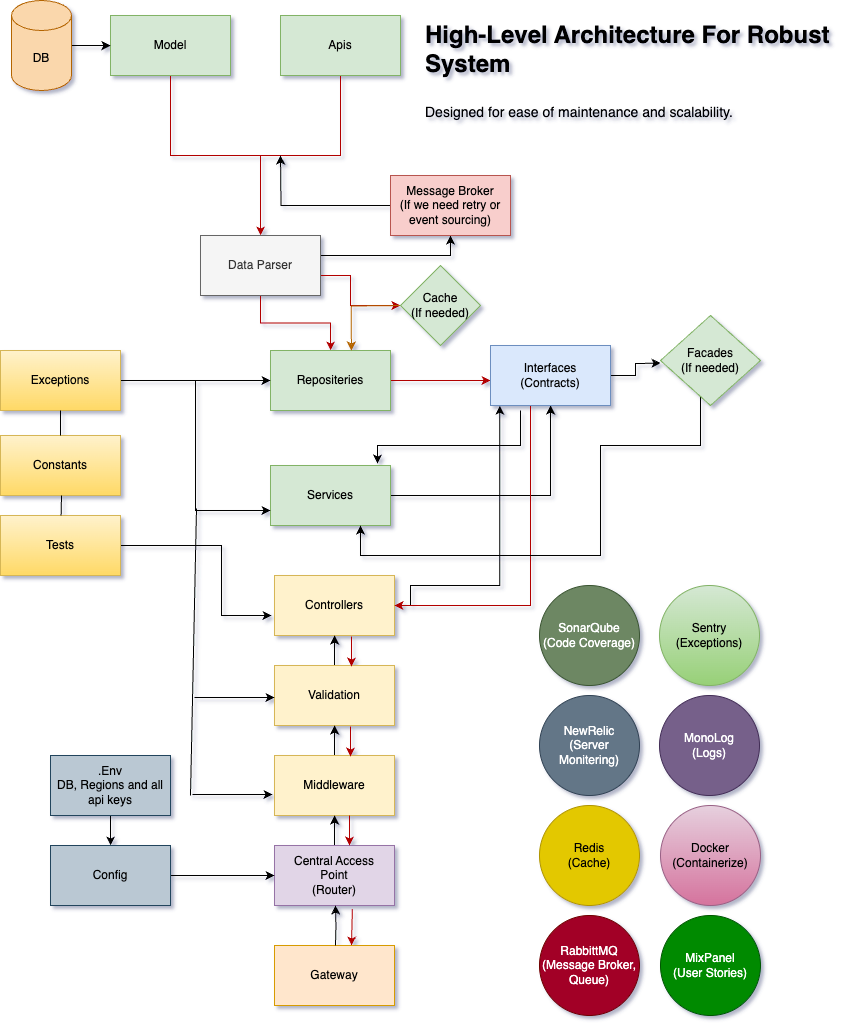

The diagram above was exported from draw.io. Its source (the exported page's mxGraphModel, read from the mxfile embedded in the PNG):
<mxGraphModel dx="3033" dy="1411" grid="1" gridSize="10" guides="1" tooltips="1" connect="1" arrows="1" fold="1" page="1" pageScale="1" pageWidth="827" pageHeight="1169" background="none" math="0" shadow="1">
  <root>
    <mxCell id="WIyWlLk6GJQsqaUBKTNV-0" />
    <mxCell id="WIyWlLk6GJQsqaUBKTNV-1" parent="WIyWlLk6GJQsqaUBKTNV-0" />
    <mxCell id="Y_94ElIpz6qNQD1HpyNi-25" value="" style="edgeStyle=orthogonalEdgeStyle;rounded=0;orthogonalLoop=1;jettySize=auto;html=1;entryX=0.077;entryY=1.004;entryDx=0;entryDy=0;entryPerimeter=0;" edge="1" parent="WIyWlLk6GJQsqaUBKTNV-1" source="TC7rJ-9mMWpQm-EurvjN-26" target="TC7rJ-9mMWpQm-EurvjN-31">
      <mxGeometry relative="1" as="geometry">
        <mxPoint x="450" y="530" as="targetPoint" />
        <Array as="points">
          <mxPoint x="360" y="700" />
          <mxPoint x="360" y="680" />
          <mxPoint x="449" y="680" />
        </Array>
      </mxGeometry>
    </mxCell>
    <mxCell id="TC7rJ-9mMWpQm-EurvjN-26" value="Controllers" style="rounded=0;whiteSpace=wrap;html=1;fillColor=#fff2cc;strokeColor=#d6b656;" parent="WIyWlLk6GJQsqaUBKTNV-1" vertex="1">
      <mxGeometry x="224" y="670" width="120" height="60" as="geometry" />
    </mxCell>
    <mxCell id="TC7rJ-9mMWpQm-EurvjN-32" value="" style="edgeStyle=orthogonalEdgeStyle;rounded=0;orthogonalLoop=1;jettySize=auto;html=1;" parent="WIyWlLk6GJQsqaUBKTNV-1" source="TC7rJ-9mMWpQm-EurvjN-27" target="TC7rJ-9mMWpQm-EurvjN-31" edge="1">
      <mxGeometry relative="1" as="geometry" />
    </mxCell>
    <mxCell id="TC7rJ-9mMWpQm-EurvjN-27" value="Services" style="rounded=0;whiteSpace=wrap;html=1;fillColor=#d5e8d4;strokeColor=#82b366;" parent="WIyWlLk6GJQsqaUBKTNV-1" vertex="1">
      <mxGeometry x="220" y="560" width="120" height="60" as="geometry" />
    </mxCell>
    <mxCell id="TC7rJ-9mMWpQm-EurvjN-34" value="" style="edgeStyle=orthogonalEdgeStyle;rounded=0;orthogonalLoop=1;jettySize=auto;html=1;entryX=0;entryY=0.583;entryDx=0;entryDy=0;entryPerimeter=0;fillColor=#e51400;strokeColor=#B20000;" parent="WIyWlLk6GJQsqaUBKTNV-1" source="TC7rJ-9mMWpQm-EurvjN-28" target="TC7rJ-9mMWpQm-EurvjN-31" edge="1">
      <mxGeometry relative="1" as="geometry">
        <mxPoint x="410" y="475" as="targetPoint" />
      </mxGeometry>
    </mxCell>
    <mxCell id="TC7rJ-9mMWpQm-EurvjN-28" value="Repositeries" style="rounded=0;whiteSpace=wrap;html=1;fillColor=#d5e8d4;strokeColor=#82b366;" parent="WIyWlLk6GJQsqaUBKTNV-1" vertex="1">
      <mxGeometry x="220" y="445" width="120" height="60" as="geometry" />
    </mxCell>
    <mxCell id="TC7rJ-9mMWpQm-EurvjN-50" value="" style="edgeStyle=orthogonalEdgeStyle;rounded=0;orthogonalLoop=1;jettySize=auto;html=1;fillColor=#e51400;strokeColor=#B20000;" parent="WIyWlLk6GJQsqaUBKTNV-1" source="TC7rJ-9mMWpQm-EurvjN-29" target="TC7rJ-9mMWpQm-EurvjN-48" edge="1">
      <mxGeometry relative="1" as="geometry" />
    </mxCell>
    <mxCell id="TC7rJ-9mMWpQm-EurvjN-29" value="Apis" style="rounded=0;whiteSpace=wrap;html=1;fillColor=#d5e8d4;strokeColor=#82b366;" parent="WIyWlLk6GJQsqaUBKTNV-1" vertex="1">
      <mxGeometry x="230" y="110" width="120" height="60" as="geometry" />
    </mxCell>
    <mxCell id="TC7rJ-9mMWpQm-EurvjN-36" value="" style="edgeStyle=orthogonalEdgeStyle;rounded=0;orthogonalLoop=1;jettySize=auto;html=1;entryX=1;entryY=0.5;entryDx=0;entryDy=0;fillColor=#e51400;strokeColor=#B20000;" parent="WIyWlLk6GJQsqaUBKTNV-1" source="TC7rJ-9mMWpQm-EurvjN-31" target="TC7rJ-9mMWpQm-EurvjN-26" edge="1">
      <mxGeometry relative="1" as="geometry">
        <mxPoint x="420" y="690" as="targetPoint" />
        <Array as="points">
          <mxPoint x="480" y="700" />
        </Array>
      </mxGeometry>
    </mxCell>
    <mxCell id="Y_94ElIpz6qNQD1HpyNi-18" value="" style="edgeStyle=orthogonalEdgeStyle;rounded=0;orthogonalLoop=1;jettySize=auto;html=1;" edge="1" parent="WIyWlLk6GJQsqaUBKTNV-1" source="TC7rJ-9mMWpQm-EurvjN-31">
      <mxGeometry relative="1" as="geometry">
        <mxPoint x="610" y="457.52631578947376" as="targetPoint" />
      </mxGeometry>
    </mxCell>
    <mxCell id="TC7rJ-9mMWpQm-EurvjN-31" value="Interfaces&lt;br&gt;(Contracts)" style="whiteSpace=wrap;html=1;rounded=0;fillColor=#dae8fc;strokeColor=#6c8ebf;" parent="WIyWlLk6GJQsqaUBKTNV-1" vertex="1">
      <mxGeometry x="440" y="440" width="120" height="60" as="geometry" />
    </mxCell>
    <mxCell id="TC7rJ-9mMWpQm-EurvjN-46" value="" style="edgeStyle=orthogonalEdgeStyle;rounded=0;orthogonalLoop=1;jettySize=auto;html=1;entryX=0.892;entryY=-0.033;entryDx=0;entryDy=0;entryPerimeter=0;" parent="WIyWlLk6GJQsqaUBKTNV-1" target="TC7rJ-9mMWpQm-EurvjN-27" edge="1">
      <mxGeometry relative="1" as="geometry">
        <mxPoint x="410" y="540" as="targetPoint" />
        <Array as="points">
          <mxPoint x="470" y="540" />
          <mxPoint x="327" y="540" />
        </Array>
        <mxPoint x="470" y="505" as="sourcePoint" />
      </mxGeometry>
    </mxCell>
    <mxCell id="TC7rJ-9mMWpQm-EurvjN-49" value="" style="edgeStyle=orthogonalEdgeStyle;rounded=0;orthogonalLoop=1;jettySize=auto;html=1;fillColor=#e51400;strokeColor=#B20000;" parent="WIyWlLk6GJQsqaUBKTNV-1" source="TC7rJ-9mMWpQm-EurvjN-37" target="TC7rJ-9mMWpQm-EurvjN-48" edge="1">
      <mxGeometry relative="1" as="geometry" />
    </mxCell>
    <mxCell id="TC7rJ-9mMWpQm-EurvjN-37" value="Model" style="rounded=0;whiteSpace=wrap;html=1;fillColor=#d5e8d4;strokeColor=#82b366;" parent="WIyWlLk6GJQsqaUBKTNV-1" vertex="1">
      <mxGeometry x="60" y="110" width="120" height="60" as="geometry" />
    </mxCell>
    <mxCell id="TC7rJ-9mMWpQm-EurvjN-51" value="" style="edgeStyle=orthogonalEdgeStyle;rounded=0;orthogonalLoop=1;jettySize=auto;html=1;fillColor=#e51400;strokeColor=#B20000;" parent="WIyWlLk6GJQsqaUBKTNV-1" source="TC7rJ-9mMWpQm-EurvjN-48" target="TC7rJ-9mMWpQm-EurvjN-28" edge="1">
      <mxGeometry relative="1" as="geometry" />
    </mxCell>
    <mxCell id="Y_94ElIpz6qNQD1HpyNi-1" value="" style="edgeStyle=orthogonalEdgeStyle;rounded=0;orthogonalLoop=1;jettySize=auto;html=1;fillColor=#e51400;strokeColor=#B20000;" edge="1" parent="WIyWlLk6GJQsqaUBKTNV-1" source="TC7rJ-9mMWpQm-EurvjN-48">
      <mxGeometry relative="1" as="geometry">
        <mxPoint x="350" y="400.0526315789473" as="targetPoint" />
        <Array as="points">
          <mxPoint x="300" y="370" />
          <mxPoint x="300" y="400" />
        </Array>
      </mxGeometry>
    </mxCell>
    <mxCell id="Y_94ElIpz6qNQD1HpyNi-4" style="edgeStyle=orthogonalEdgeStyle;rounded=0;orthogonalLoop=1;jettySize=auto;html=1;entryX=0.5;entryY=1;entryDx=0;entryDy=0;fillColor=none;strokeColor=default;" edge="1" parent="WIyWlLk6GJQsqaUBKTNV-1" source="TC7rJ-9mMWpQm-EurvjN-48" target="Y_94ElIpz6qNQD1HpyNi-3">
      <mxGeometry relative="1" as="geometry">
        <Array as="points">
          <mxPoint x="400" y="350" />
        </Array>
      </mxGeometry>
    </mxCell>
    <mxCell id="TC7rJ-9mMWpQm-EurvjN-48" value="Data Parser" style="rounded=0;whiteSpace=wrap;html=1;fillColor=#f5f5f5;fontColor=#333333;strokeColor=#666666;" parent="WIyWlLk6GJQsqaUBKTNV-1" vertex="1">
      <mxGeometry x="150" y="330" width="120" height="60" as="geometry" />
    </mxCell>
    <mxCell id="TC7rJ-9mMWpQm-EurvjN-99" value="" style="edgeStyle=orthogonalEdgeStyle;rounded=0;orthogonalLoop=1;jettySize=auto;html=1;" parent="WIyWlLk6GJQsqaUBKTNV-1" source="TC7rJ-9mMWpQm-EurvjN-52" target="TC7rJ-9mMWpQm-EurvjN-26" edge="1">
      <mxGeometry relative="1" as="geometry" />
    </mxCell>
    <mxCell id="TC7rJ-9mMWpQm-EurvjN-52" value="Validation" style="rounded=0;whiteSpace=wrap;html=1;fillColor=#fff2cc;strokeColor=#d6b656;" parent="WIyWlLk6GJQsqaUBKTNV-1" vertex="1">
      <mxGeometry x="224" y="760" width="120" height="60" as="geometry" />
    </mxCell>
    <mxCell id="TC7rJ-9mMWpQm-EurvjN-63" value="" style="edgeStyle=orthogonalEdgeStyle;rounded=0;orthogonalLoop=1;jettySize=auto;html=1;" parent="WIyWlLk6GJQsqaUBKTNV-1" source="TC7rJ-9mMWpQm-EurvjN-53" target="TC7rJ-9mMWpQm-EurvjN-52" edge="1">
      <mxGeometry relative="1" as="geometry" />
    </mxCell>
    <mxCell id="TC7rJ-9mMWpQm-EurvjN-53" value="Middleware" style="rounded=0;whiteSpace=wrap;html=1;fillColor=#fff2cc;strokeColor=#d6b656;" parent="WIyWlLk6GJQsqaUBKTNV-1" vertex="1">
      <mxGeometry x="224" y="850" width="120" height="60" as="geometry" />
    </mxCell>
    <mxCell id="TC7rJ-9mMWpQm-EurvjN-61" value="" style="edgeStyle=orthogonalEdgeStyle;rounded=0;orthogonalLoop=1;jettySize=auto;html=1;" parent="WIyWlLk6GJQsqaUBKTNV-1" source="TC7rJ-9mMWpQm-EurvjN-54" target="TC7rJ-9mMWpQm-EurvjN-53" edge="1">
      <mxGeometry relative="1" as="geometry" />
    </mxCell>
    <mxCell id="Y_94ElIpz6qNQD1HpyNi-8" value="" style="edgeStyle=orthogonalEdgeStyle;rounded=0;orthogonalLoop=1;jettySize=auto;html=1;exitX=0.649;exitY=1.057;exitDx=0;exitDy=0;exitPerimeter=0;fillColor=#e51400;strokeColor=#B20000;" edge="1" parent="WIyWlLk6GJQsqaUBKTNV-1" source="TC7rJ-9mMWpQm-EurvjN-54">
      <mxGeometry relative="1" as="geometry">
        <mxPoint x="301" y="990" as="sourcePoint" />
        <mxPoint x="301" y="1040" as="targetPoint" />
      </mxGeometry>
    </mxCell>
    <mxCell id="TC7rJ-9mMWpQm-EurvjN-54" value="Central Access&lt;br&gt;Point&lt;br&gt;(Router)" style="rounded=0;whiteSpace=wrap;html=1;fillColor=#e1d5e7;strokeColor=#9673a6;" parent="WIyWlLk6GJQsqaUBKTNV-1" vertex="1">
      <mxGeometry x="224" y="940" width="120" height="60" as="geometry" />
    </mxCell>
    <mxCell id="TC7rJ-9mMWpQm-EurvjN-66" value="" style="edgeStyle=orthogonalEdgeStyle;rounded=0;orthogonalLoop=1;jettySize=auto;html=1;" parent="WIyWlLk6GJQsqaUBKTNV-1" source="TC7rJ-9mMWpQm-EurvjN-56" target="TC7rJ-9mMWpQm-EurvjN-28" edge="1">
      <mxGeometry relative="1" as="geometry" />
    </mxCell>
    <mxCell id="TC7rJ-9mMWpQm-EurvjN-68" value="" style="edgeStyle=orthogonalEdgeStyle;rounded=0;orthogonalLoop=1;jettySize=auto;html=1;entryX=0;entryY=0.75;entryDx=0;entryDy=0;" parent="WIyWlLk6GJQsqaUBKTNV-1" source="TC7rJ-9mMWpQm-EurvjN-56" target="TC7rJ-9mMWpQm-EurvjN-27" edge="1">
      <mxGeometry relative="1" as="geometry">
        <mxPoint x="10" y="585" as="targetPoint" />
      </mxGeometry>
    </mxCell>
    <mxCell id="TC7rJ-9mMWpQm-EurvjN-56" value="Exceptions" style="rounded=0;whiteSpace=wrap;html=1;fillColor=#fff2cc;gradientColor=#ffd966;strokeColor=#d6b656;" parent="WIyWlLk6GJQsqaUBKTNV-1" vertex="1">
      <mxGeometry x="-50" y="445" width="120" height="60" as="geometry" />
    </mxCell>
    <mxCell id="TC7rJ-9mMWpQm-EurvjN-59" value="" style="edgeStyle=orthogonalEdgeStyle;rounded=0;orthogonalLoop=1;jettySize=auto;html=1;" parent="WIyWlLk6GJQsqaUBKTNV-1" source="TC7rJ-9mMWpQm-EurvjN-57" target="TC7rJ-9mMWpQm-EurvjN-58" edge="1">
      <mxGeometry relative="1" as="geometry" />
    </mxCell>
    <mxCell id="TC7rJ-9mMWpQm-EurvjN-57" value=".Env&lt;br&gt;DB, Regions and all api keys" style="rounded=0;whiteSpace=wrap;html=1;fillColor=#bac8d3;strokeColor=#23445d;" parent="WIyWlLk6GJQsqaUBKTNV-1" vertex="1">
      <mxGeometry y="850" width="120" height="60" as="geometry" />
    </mxCell>
    <mxCell id="TC7rJ-9mMWpQm-EurvjN-60" value="" style="edgeStyle=orthogonalEdgeStyle;rounded=0;orthogonalLoop=1;jettySize=auto;html=1;" parent="WIyWlLk6GJQsqaUBKTNV-1" source="TC7rJ-9mMWpQm-EurvjN-58" target="TC7rJ-9mMWpQm-EurvjN-54" edge="1">
      <mxGeometry relative="1" as="geometry" />
    </mxCell>
    <mxCell id="TC7rJ-9mMWpQm-EurvjN-58" value="Config" style="rounded=0;whiteSpace=wrap;html=1;fillColor=#bac8d3;strokeColor=#23445d;" parent="WIyWlLk6GJQsqaUBKTNV-1" vertex="1">
      <mxGeometry y="940" width="120" height="60" as="geometry" />
    </mxCell>
    <mxCell id="TC7rJ-9mMWpQm-EurvjN-65" value="Redis&lt;br&gt;(Cache)" style="ellipse;whiteSpace=wrap;html=1;aspect=fixed;rounded=0;fillColor=#e3c800;fontColor=#000000;strokeColor=#B09500;" parent="WIyWlLk6GJQsqaUBKTNV-1" vertex="1">
      <mxGeometry x="489" y="900" width="100" height="100" as="geometry" />
    </mxCell>
    <mxCell id="TC7rJ-9mMWpQm-EurvjN-69" value="Constants" style="rounded=0;whiteSpace=wrap;html=1;fillColor=#fff2cc;gradientColor=#ffd966;strokeColor=#d6b656;" parent="WIyWlLk6GJQsqaUBKTNV-1" vertex="1">
      <mxGeometry x="-50" y="530" width="120" height="60" as="geometry" />
    </mxCell>
    <mxCell id="TC7rJ-9mMWpQm-EurvjN-73" value="" style="endArrow=none;html=1;rounded=0;entryX=0.5;entryY=1;entryDx=0;entryDy=0;exitX=0.5;exitY=0;exitDx=0;exitDy=0;" parent="WIyWlLk6GJQsqaUBKTNV-1" source="TC7rJ-9mMWpQm-EurvjN-69" target="TC7rJ-9mMWpQm-EurvjN-56" edge="1">
      <mxGeometry width="50" height="50" relative="1" as="geometry">
        <mxPoint x="-15" y="540" as="sourcePoint" />
        <mxPoint x="35" y="490" as="targetPoint" />
      </mxGeometry>
    </mxCell>
    <mxCell id="TC7rJ-9mMWpQm-EurvjN-83" value="" style="endArrow=none;html=1;rounded=0;" parent="WIyWlLk6GJQsqaUBKTNV-1" edge="1">
      <mxGeometry width="50" height="50" relative="1" as="geometry">
        <mxPoint x="140" y="890" as="sourcePoint" />
        <mxPoint x="146" y="603" as="targetPoint" />
      </mxGeometry>
    </mxCell>
    <mxCell id="TC7rJ-9mMWpQm-EurvjN-87" value="" style="endArrow=classic;html=1;rounded=0;" parent="WIyWlLk6GJQsqaUBKTNV-1" edge="1">
      <mxGeometry width="50" height="50" relative="1" as="geometry">
        <mxPoint x="144" y="792" as="sourcePoint" />
        <mxPoint x="224" y="792" as="targetPoint" />
      </mxGeometry>
    </mxCell>
    <mxCell id="TC7rJ-9mMWpQm-EurvjN-88" value="" style="endArrow=classic;html=1;rounded=0;" parent="WIyWlLk6GJQsqaUBKTNV-1" edge="1">
      <mxGeometry width="50" height="50" relative="1" as="geometry">
        <mxPoint x="142" y="889" as="sourcePoint" />
        <mxPoint x="222" y="889" as="targetPoint" />
      </mxGeometry>
    </mxCell>
    <mxCell id="TC7rJ-9mMWpQm-EurvjN-89" value="MonoLog&lt;br&gt;(Logs)" style="ellipse;whiteSpace=wrap;html=1;aspect=fixed;rounded=0;fillColor=#76608a;fontColor=#ffffff;strokeColor=#432D57;" parent="WIyWlLk6GJQsqaUBKTNV-1" vertex="1">
      <mxGeometry x="609" y="790" width="100" height="100" as="geometry" />
    </mxCell>
    <mxCell id="TC7rJ-9mMWpQm-EurvjN-110" style="edgeStyle=orthogonalEdgeStyle;rounded=0;orthogonalLoop=1;jettySize=auto;html=1;" parent="WIyWlLk6GJQsqaUBKTNV-1" source="TC7rJ-9mMWpQm-EurvjN-98" edge="1">
      <mxGeometry relative="1" as="geometry">
        <mxPoint x="221" y="710" as="targetPoint" />
        <Array as="points">
          <mxPoint x="171" y="640" />
          <mxPoint x="171" y="710" />
        </Array>
      </mxGeometry>
    </mxCell>
    <mxCell id="TC7rJ-9mMWpQm-EurvjN-98" value="Tests" style="rounded=0;whiteSpace=wrap;html=1;fillColor=#fff2cc;gradientColor=#ffd966;strokeColor=#d6b656;" parent="WIyWlLk6GJQsqaUBKTNV-1" vertex="1">
      <mxGeometry x="-50" y="610" width="120" height="60" as="geometry" />
    </mxCell>
    <mxCell id="TC7rJ-9mMWpQm-EurvjN-102" value="&lt;h1&gt;&lt;span style=&quot;background-color: initial;&quot;&gt;High-Level Architecture For Robust System&amp;nbsp;&lt;/span&gt;&lt;/h1&gt;&lt;h1&gt;&lt;span style=&quot;font-weight: normal;&quot;&gt;&lt;font style=&quot;font-size: 14px;&quot;&gt;Designed for ease of maintenance and scalability.&lt;/font&gt;&lt;/span&gt;&lt;br&gt;&lt;/h1&gt;" style="text;html=1;strokeColor=none;fillColor=none;spacing=5;spacingTop=-20;whiteSpace=wrap;overflow=hidden;rounded=0;" parent="WIyWlLk6GJQsqaUBKTNV-1" vertex="1">
      <mxGeometry x="370" y="110" width="430" height="120" as="geometry" />
    </mxCell>
    <mxCell id="TC7rJ-9mMWpQm-EurvjN-103" value="NewRelic&lt;br&gt;(Server Monitering)" style="ellipse;whiteSpace=wrap;html=1;aspect=fixed;rounded=0;fillColor=#647687;fontColor=#ffffff;strokeColor=#314354;" parent="WIyWlLk6GJQsqaUBKTNV-1" vertex="1">
      <mxGeometry x="489" y="790" width="100" height="100" as="geometry" />
    </mxCell>
    <mxCell id="TC7rJ-9mMWpQm-EurvjN-104" value="SonarQube&lt;br&gt;(Code Coverage)" style="ellipse;whiteSpace=wrap;html=1;aspect=fixed;rounded=0;fillColor=#6d8764;fontColor=#ffffff;strokeColor=#3A5431;" parent="WIyWlLk6GJQsqaUBKTNV-1" vertex="1">
      <mxGeometry x="489" y="680" width="100" height="100" as="geometry" />
    </mxCell>
    <mxCell id="TC7rJ-9mMWpQm-EurvjN-109" value="" style="endArrow=none;html=1;rounded=0;" parent="WIyWlLk6GJQsqaUBKTNV-1" source="TC7rJ-9mMWpQm-EurvjN-98" edge="1">
      <mxGeometry width="50" height="50" relative="1" as="geometry">
        <mxPoint x="-39" y="640" as="sourcePoint" />
        <mxPoint x="11" y="590" as="targetPoint" />
      </mxGeometry>
    </mxCell>
    <mxCell id="TC7rJ-9mMWpQm-EurvjN-112" value="" style="edgeStyle=orthogonalEdgeStyle;rounded=0;orthogonalLoop=1;jettySize=auto;html=1;" parent="WIyWlLk6GJQsqaUBKTNV-1" source="TC7rJ-9mMWpQm-EurvjN-111" target="TC7rJ-9mMWpQm-EurvjN-37" edge="1">
      <mxGeometry relative="1" as="geometry" />
    </mxCell>
    <mxCell id="TC7rJ-9mMWpQm-EurvjN-111" value="DB" style="shape=cylinder3;whiteSpace=wrap;html=1;boundedLbl=1;backgroundOutline=1;size=15;fillColor=#fad7ac;strokeColor=#b46504;" parent="WIyWlLk6GJQsqaUBKTNV-1" vertex="1">
      <mxGeometry x="-39" y="95" width="60" height="90" as="geometry" />
    </mxCell>
    <mxCell id="hBnhXsVxs6SQliqynOBE-0" value="Docker&lt;br&gt;(Containerize)" style="ellipse;whiteSpace=wrap;html=1;aspect=fixed;rounded=0;fillColor=#e6d0de;strokeColor=#996185;gradientColor=#d5739d;" parent="WIyWlLk6GJQsqaUBKTNV-1" vertex="1">
      <mxGeometry x="610" y="900" width="100" height="100" as="geometry" />
    </mxCell>
    <mxCell id="hBnhXsVxs6SQliqynOBE-1" value="Sentry&lt;br&gt;(Exceptions)" style="ellipse;whiteSpace=wrap;html=1;aspect=fixed;rounded=0;fillColor=#d5e8d4;strokeColor=#82b366;gradientColor=#97d077;" parent="WIyWlLk6GJQsqaUBKTNV-1" vertex="1">
      <mxGeometry x="609" y="680" width="100" height="100" as="geometry" />
    </mxCell>
    <mxCell id="hBnhXsVxs6SQliqynOBE-2" value="RabbittMQ&lt;br&gt;(Message Broker, Queue)" style="ellipse;whiteSpace=wrap;html=1;aspect=fixed;rounded=0;fillColor=#a20025;strokeColor=#6F0000;fontColor=#ffffff;" parent="WIyWlLk6GJQsqaUBKTNV-1" vertex="1">
      <mxGeometry x="489" y="1010" width="100" height="100" as="geometry" />
    </mxCell>
    <mxCell id="hBnhXsVxs6SQliqynOBE-3" value="MixPanel&lt;br&gt;(User Stories)" style="ellipse;whiteSpace=wrap;html=1;aspect=fixed;rounded=0;fillColor=#008a00;strokeColor=#005700;fontColor=#ffffff;" parent="WIyWlLk6GJQsqaUBKTNV-1" vertex="1">
      <mxGeometry x="610" y="1010" width="100" height="100" as="geometry" />
    </mxCell>
    <mxCell id="Y_94ElIpz6qNQD1HpyNi-2" style="edgeStyle=orthogonalEdgeStyle;rounded=0;orthogonalLoop=1;jettySize=auto;html=1;entryX=0.674;entryY=0;entryDx=0;entryDy=0;entryPerimeter=0;fillColor=#fad7ac;strokeColor=#b46504;" edge="1" parent="WIyWlLk6GJQsqaUBKTNV-1" target="TC7rJ-9mMWpQm-EurvjN-28">
      <mxGeometry relative="1" as="geometry">
        <mxPoint x="350" y="400.0526315789473" as="sourcePoint" />
      </mxGeometry>
    </mxCell>
    <mxCell id="Y_94ElIpz6qNQD1HpyNi-6" style="edgeStyle=orthogonalEdgeStyle;rounded=0;orthogonalLoop=1;jettySize=auto;html=1;fillColor=#6d8764;strokeColor=#000000;" edge="1" parent="WIyWlLk6GJQsqaUBKTNV-1" source="Y_94ElIpz6qNQD1HpyNi-3">
      <mxGeometry relative="1" as="geometry">
        <mxPoint x="230" y="250" as="targetPoint" />
      </mxGeometry>
    </mxCell>
    <mxCell id="Y_94ElIpz6qNQD1HpyNi-3" value="Message Broker&lt;br&gt;(If we need retry or event sourcing)" style="rounded=0;whiteSpace=wrap;html=1;fillColor=#f8cecc;strokeColor=#b85450;" vertex="1" parent="WIyWlLk6GJQsqaUBKTNV-1">
      <mxGeometry x="340" y="270" width="120" height="60" as="geometry" />
    </mxCell>
    <mxCell id="Y_94ElIpz6qNQD1HpyNi-7" value="Gateway" style="whiteSpace=wrap;html=1;fillColor=#ffe6cc;strokeColor=#d79b00;rounded=0;" vertex="1" parent="WIyWlLk6GJQsqaUBKTNV-1">
      <mxGeometry x="224" y="1040" width="120" height="60" as="geometry" />
    </mxCell>
    <mxCell id="Y_94ElIpz6qNQD1HpyNi-11" value="" style="edgeStyle=orthogonalEdgeStyle;rounded=0;orthogonalLoop=1;jettySize=auto;html=1;" edge="1" parent="WIyWlLk6GJQsqaUBKTNV-1">
      <mxGeometry relative="1" as="geometry">
        <mxPoint x="285" y="1040" as="sourcePoint" />
        <mxPoint x="285" y="1000" as="targetPoint" />
      </mxGeometry>
    </mxCell>
    <mxCell id="Y_94ElIpz6qNQD1HpyNi-14" value="" style="edgeStyle=orthogonalEdgeStyle;rounded=0;orthogonalLoop=1;jettySize=auto;html=1;fillColor=#e51400;strokeColor=#B20000;" edge="1" parent="WIyWlLk6GJQsqaUBKTNV-1">
      <mxGeometry relative="1" as="geometry">
        <mxPoint x="299" y="910" as="sourcePoint" />
        <mxPoint x="299" y="940" as="targetPoint" />
      </mxGeometry>
    </mxCell>
    <mxCell id="Y_94ElIpz6qNQD1HpyNi-16" value="" style="edgeStyle=orthogonalEdgeStyle;rounded=0;orthogonalLoop=1;jettySize=auto;html=1;fillColor=#e51400;strokeColor=#B20000;" edge="1" parent="WIyWlLk6GJQsqaUBKTNV-1">
      <mxGeometry relative="1" as="geometry">
        <mxPoint x="300" y="821" as="sourcePoint" />
        <mxPoint x="300" y="851" as="targetPoint" />
      </mxGeometry>
    </mxCell>
    <mxCell id="Y_94ElIpz6qNQD1HpyNi-17" value="" style="edgeStyle=orthogonalEdgeStyle;rounded=0;orthogonalLoop=1;jettySize=auto;html=1;fillColor=#e51400;strokeColor=#B20000;" edge="1" parent="WIyWlLk6GJQsqaUBKTNV-1">
      <mxGeometry relative="1" as="geometry">
        <mxPoint x="301" y="731" as="sourcePoint" />
        <mxPoint x="301" y="761" as="targetPoint" />
      </mxGeometry>
    </mxCell>
    <mxCell id="Y_94ElIpz6qNQD1HpyNi-31" value="Cache&lt;br&gt;(If needed)" style="rhombus;whiteSpace=wrap;html=1;fillColor=#d5e8d4;strokeColor=#82b366;" vertex="1" parent="WIyWlLk6GJQsqaUBKTNV-1">
      <mxGeometry x="350" y="360" width="80" height="80" as="geometry" />
    </mxCell>
    <mxCell id="Y_94ElIpz6qNQD1HpyNi-33" style="edgeStyle=orthogonalEdgeStyle;rounded=0;orthogonalLoop=1;jettySize=auto;html=1;entryX=0.75;entryY=1;entryDx=0;entryDy=0;" edge="1" parent="WIyWlLk6GJQsqaUBKTNV-1" source="Y_94ElIpz6qNQD1HpyNi-32" target="TC7rJ-9mMWpQm-EurvjN-27">
      <mxGeometry relative="1" as="geometry">
        <Array as="points">
          <mxPoint x="650" y="540" />
          <mxPoint x="550" y="540" />
          <mxPoint x="550" y="650" />
          <mxPoint x="310" y="650" />
        </Array>
      </mxGeometry>
    </mxCell>
    <mxCell id="Y_94ElIpz6qNQD1HpyNi-32" value="Facades&lt;br&gt;(If needed)" style="rhombus;whiteSpace=wrap;html=1;fillColor=#d5e8d4;strokeColor=#82b366;" vertex="1" parent="WIyWlLk6GJQsqaUBKTNV-1">
      <mxGeometry x="610" y="410" width="100" height="90" as="geometry" />
    </mxCell>
  </root>
</mxGraphModel>